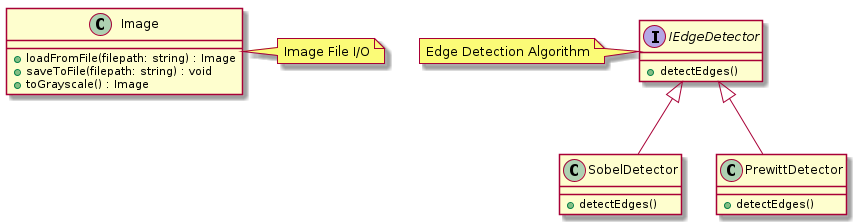

The diagram above was rendered by PlantUML. Its source (embedded in the PNG):
@startuml

class Image {
  +loadFromFile(filepath: string) : Image
  +saveToFile(filepath: string) : void
  +toGrayscale() : Image
}

interface IEdgeDetector {
  +detectEdges()
}

class SobelDetector {
  +detectEdges()
}

class PrewittDetector {
  +detectEdges()
}

IEdgeDetector <|-- SobelDetector
IEdgeDetector <|-- PrewittDetector

note right of Image : Image File I/O
note left of IEdgeDetector : Edge Detection Algorithm

@enduml